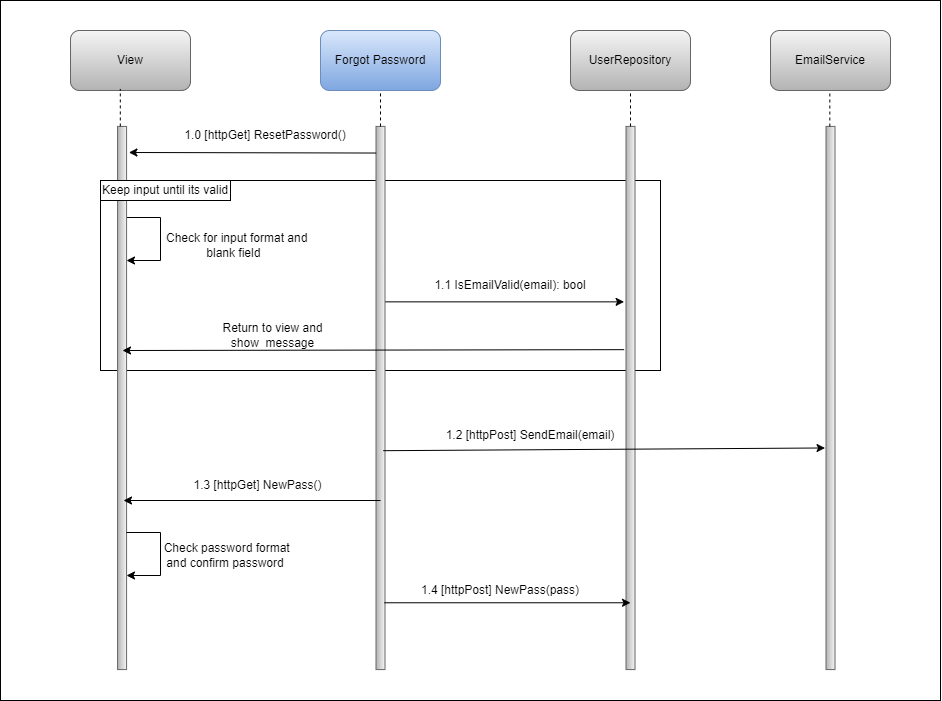

The diagram above was exported from draw.io. Its source (the exported page's mxGraphModel, read from the mxfile embedded in the PNG):
<mxGraphModel dx="1500" dy="796" grid="1" gridSize="10" guides="1" tooltips="1" connect="1" arrows="1" fold="1" page="1" pageScale="1" pageWidth="827" pageHeight="1169" math="0" shadow="0">
  <root>
    <mxCell id="0" />
    <mxCell id="1" parent="0" />
    <mxCell id="9UlqJ8UVVhL2JrB7Y3yf-1" value="" style="rounded=0;whiteSpace=wrap;html=1;movable=0;resizable=0;rotatable=0;deletable=0;editable=0;locked=1;connectable=0;" parent="1" vertex="1">
      <mxGeometry x="40" y="10" width="940" height="700" as="geometry" />
    </mxCell>
    <mxCell id="9UlqJ8UVVhL2JrB7Y3yf-2" value="View" style="rounded=1;whiteSpace=wrap;html=1;fillColor=#f5f5f5;gradientColor=#b3b3b3;strokeColor=#666666;movable=0;resizable=0;rotatable=0;deletable=0;editable=0;locked=1;connectable=0;" parent="1" vertex="1">
      <mxGeometry x="110" y="40" width="120" height="60" as="geometry" />
    </mxCell>
    <mxCell id="9UlqJ8UVVhL2JrB7Y3yf-3" value="" style="rounded=0;whiteSpace=wrap;html=1;movable=0;resizable=0;rotatable=0;deletable=0;editable=0;locked=1;connectable=0;" parent="1" vertex="1">
      <mxGeometry x="140" y="190" width="560" height="190" as="geometry" />
    </mxCell>
    <mxCell id="9UlqJ8UVVhL2JrB7Y3yf-4" value="Forgot Password" style="rounded=1;whiteSpace=wrap;html=1;fillColor=#dae8fc;strokeColor=#6c8ebf;gradientColor=#7ea6e0;movable=0;resizable=0;rotatable=0;deletable=0;editable=0;locked=1;connectable=0;" parent="1" vertex="1">
      <mxGeometry x="360" y="40" width="120" height="60" as="geometry" />
    </mxCell>
    <mxCell id="9UlqJ8UVVhL2JrB7Y3yf-5" value="" style="endArrow=classic;html=1;rounded=0;movable=0;resizable=0;rotatable=0;deletable=0;editable=0;locked=1;connectable=0;" parent="1" edge="1">
      <mxGeometry width="50" height="50" relative="1" as="geometry">
        <mxPoint x="166" y="227" as="sourcePoint" />
        <mxPoint x="166" y="270" as="targetPoint" />
        <Array as="points">
          <mxPoint x="200" y="227" />
          <mxPoint x="200" y="270" />
        </Array>
      </mxGeometry>
    </mxCell>
    <mxCell id="9UlqJ8UVVhL2JrB7Y3yf-6" value="UserRepository" style="rounded=1;whiteSpace=wrap;html=1;fillColor=#f5f5f5;gradientColor=#b3b3b3;strokeColor=#666666;movable=0;resizable=0;rotatable=0;deletable=0;editable=0;locked=1;connectable=0;" parent="1" vertex="1">
      <mxGeometry x="610" y="40" width="120" height="60" as="geometry" />
    </mxCell>
    <mxCell id="9UlqJ8UVVhL2JrB7Y3yf-7" value="&amp;nbsp;Check for input format and blank field&amp;nbsp;" style="text;html=1;align=center;verticalAlign=middle;whiteSpace=wrap;rounded=0;movable=0;resizable=0;rotatable=0;deletable=0;editable=0;locked=1;connectable=0;" parent="1" vertex="1">
      <mxGeometry x="200" y="240" width="150" height="30" as="geometry" />
    </mxCell>
    <mxCell id="9UlqJ8UVVhL2JrB7Y3yf-8" value="1.0 [httpGet] ResetPassword()" style="text;html=1;align=center;verticalAlign=middle;whiteSpace=wrap;rounded=0;movable=0;resizable=0;rotatable=0;deletable=0;editable=0;locked=1;connectable=0;" parent="1" vertex="1">
      <mxGeometry x="220" y="130" width="170" height="30" as="geometry" />
    </mxCell>
    <mxCell id="9UlqJ8UVVhL2JrB7Y3yf-9" value="" style="endArrow=classic;html=1;rounded=0;entryX=0.323;entryY=1.211;entryDx=0;entryDy=0;entryPerimeter=0;exitX=0.323;exitY=0.1;exitDx=0;exitDy=0;exitPerimeter=0;movable=0;resizable=0;rotatable=0;deletable=0;editable=0;locked=1;connectable=0;" parent="1" source="9UlqJ8UVVhL2JrB7Y3yf-13" target="9UlqJ8UVVhL2JrB7Y3yf-14" edge="1">
      <mxGeometry width="50" height="50" relative="1" as="geometry">
        <mxPoint x="430" y="310" as="sourcePoint" />
        <mxPoint x="480" y="260" as="targetPoint" />
      </mxGeometry>
    </mxCell>
    <mxCell id="9UlqJ8UVVhL2JrB7Y3yf-10" value="1.1 IsEmailValid(email): bool" style="text;html=1;align=center;verticalAlign=middle;whiteSpace=wrap;rounded=0;movable=0;resizable=0;rotatable=0;deletable=0;editable=0;locked=1;connectable=0;" parent="1" vertex="1">
      <mxGeometry x="470" y="280" width="160" height="30" as="geometry" />
    </mxCell>
    <mxCell id="9UlqJ8UVVhL2JrB7Y3yf-11" value="Return to view and show&amp;nbsp; message" style="text;html=1;align=center;verticalAlign=middle;whiteSpace=wrap;rounded=0;movable=0;resizable=0;rotatable=0;deletable=0;editable=0;locked=1;connectable=0;" parent="1" vertex="1">
      <mxGeometry x="245" y="330" width="135" height="30" as="geometry" />
    </mxCell>
    <mxCell id="9UlqJ8UVVhL2JrB7Y3yf-12" value="" style="rounded=0;whiteSpace=wrap;html=1;rotation=90;fillColor=#f5f5f5;gradientColor=#b3b3b3;strokeColor=#666666;movable=0;resizable=0;rotatable=0;deletable=0;editable=0;locked=1;connectable=0;" parent="1" vertex="1">
      <mxGeometry x="-110.00000000000001" y="403" width="543.16" height="9" as="geometry" />
    </mxCell>
    <mxCell id="9UlqJ8UVVhL2JrB7Y3yf-13" value="" style="rounded=0;whiteSpace=wrap;html=1;rotation=90;fillColor=#f5f5f5;gradientColor=#b3b3b3;strokeColor=#666666;movable=0;resizable=0;rotatable=0;deletable=0;editable=0;locked=1;connectable=0;" parent="1" vertex="1">
      <mxGeometry x="148.42" y="403" width="543.16" height="9" as="geometry" />
    </mxCell>
    <mxCell id="9UlqJ8UVVhL2JrB7Y3yf-14" value="" style="rounded=0;whiteSpace=wrap;html=1;rotation=90;fillColor=#f5f5f5;gradientColor=#b3b3b3;strokeColor=#666666;movable=0;resizable=0;rotatable=0;deletable=0;editable=0;locked=1;connectable=0;" parent="1" vertex="1">
      <mxGeometry x="398.41999999999996" y="403" width="543.16" height="9" as="geometry" />
    </mxCell>
    <mxCell id="9UlqJ8UVVhL2JrB7Y3yf-15" value="Keep input until its valid" style="rounded=0;whiteSpace=wrap;html=1;movable=0;resizable=0;rotatable=0;deletable=0;editable=0;locked=1;connectable=0;" parent="1" vertex="1">
      <mxGeometry x="140" y="190" width="130" height="20" as="geometry" />
    </mxCell>
    <mxCell id="9UlqJ8UVVhL2JrB7Y3yf-16" value="" style="endArrow=classic;html=1;rounded=0;exitX=0.411;exitY=1.211;exitDx=0;exitDy=0;exitPerimeter=0;movable=0;resizable=0;rotatable=0;deletable=0;editable=0;locked=1;connectable=0;" parent="1" source="9UlqJ8UVVhL2JrB7Y3yf-14" edge="1">
      <mxGeometry width="50" height="50" relative="1" as="geometry">
        <mxPoint x="580" y="380" as="sourcePoint" />
        <mxPoint x="162" y="360" as="targetPoint" />
      </mxGeometry>
    </mxCell>
    <mxCell id="9UlqJ8UVVhL2JrB7Y3yf-17" value="" style="endArrow=classic;html=1;rounded=0;entryX=0.592;entryY=1.107;entryDx=0;entryDy=0;entryPerimeter=0;exitX=0.597;exitY=0.189;exitDx=0;exitDy=0;exitPerimeter=0;movable=0;resizable=0;rotatable=0;deletable=0;editable=0;locked=1;connectable=0;" parent="1" source="9UlqJ8UVVhL2JrB7Y3yf-13" target="iegPDmIeysuG_TCIlj8X-2" edge="1">
      <mxGeometry width="50" height="50" relative="1" as="geometry">
        <mxPoint x="430" y="460" as="sourcePoint" />
        <mxPoint x="530" y="460" as="targetPoint" />
      </mxGeometry>
    </mxCell>
    <mxCell id="9UlqJ8UVVhL2JrB7Y3yf-18" value="1.2 [httpPost] SendEmail(email)" style="text;html=1;align=center;verticalAlign=middle;whiteSpace=wrap;rounded=0;movable=0;resizable=0;rotatable=0;deletable=0;editable=0;locked=1;connectable=0;" parent="1" vertex="1">
      <mxGeometry x="470" y="430" width="200" height="30" as="geometry" />
    </mxCell>
    <mxCell id="9UlqJ8UVVhL2JrB7Y3yf-19" value="" style="endArrow=classic;html=1;rounded=0;entryX=0.824;entryY=0.009;entryDx=0;entryDy=0;entryPerimeter=0;movable=0;resizable=0;rotatable=0;deletable=0;editable=0;locked=1;connectable=0;" parent="1" edge="1">
      <mxGeometry width="50" height="50" relative="1" as="geometry">
        <mxPoint x="420" y="510" as="sourcePoint" />
        <mxPoint x="162.99900000000002" y="510.00383999999985" as="targetPoint" />
      </mxGeometry>
    </mxCell>
    <mxCell id="9UlqJ8UVVhL2JrB7Y3yf-20" value="" style="endArrow=none;dashed=1;html=1;rounded=0;exitX=0;exitY=0.698;exitDx=0;exitDy=0;entryX=0.415;entryY=0.974;entryDx=0;entryDy=0;entryPerimeter=0;exitPerimeter=0;movable=0;resizable=0;rotatable=0;deletable=0;editable=0;locked=1;connectable=0;" parent="1" source="9UlqJ8UVVhL2JrB7Y3yf-12" target="9UlqJ8UVVhL2JrB7Y3yf-2" edge="1">
      <mxGeometry width="50" height="50" relative="1" as="geometry">
        <mxPoint x="90" y="280" as="sourcePoint" />
        <mxPoint x="140" y="230" as="targetPoint" />
      </mxGeometry>
    </mxCell>
    <mxCell id="9UlqJ8UVVhL2JrB7Y3yf-21" value="" style="endArrow=none;dashed=1;html=1;rounded=0;movable=0;resizable=0;rotatable=0;deletable=0;editable=0;locked=1;connectable=0;" parent="1" source="9UlqJ8UVVhL2JrB7Y3yf-13" edge="1">
      <mxGeometry width="50" height="50" relative="1" as="geometry">
        <mxPoint x="370" y="150" as="sourcePoint" />
        <mxPoint x="420" y="100" as="targetPoint" />
      </mxGeometry>
    </mxCell>
    <mxCell id="9UlqJ8UVVhL2JrB7Y3yf-22" value="" style="endArrow=none;dashed=1;html=1;rounded=0;exitX=0;exitY=0.5;exitDx=0;exitDy=0;entryX=0.5;entryY=1;entryDx=0;entryDy=0;movable=0;resizable=0;rotatable=0;deletable=0;editable=0;locked=1;connectable=0;" parent="1" source="9UlqJ8UVVhL2JrB7Y3yf-14" target="9UlqJ8UVVhL2JrB7Y3yf-6" edge="1">
      <mxGeometry width="50" height="50" relative="1" as="geometry">
        <mxPoint x="630" y="150" as="sourcePoint" />
        <mxPoint x="680" y="100" as="targetPoint" />
      </mxGeometry>
    </mxCell>
    <mxCell id="9UlqJ8UVVhL2JrB7Y3yf-23" value="" style="endArrow=classic;html=1;rounded=0;exitX=0.049;exitY=0.989;exitDx=0;exitDy=0;exitPerimeter=0;entryX=0.048;entryY=-0.258;entryDx=0;entryDy=0;entryPerimeter=0;movable=0;resizable=0;rotatable=0;deletable=0;editable=0;locked=1;connectable=0;" parent="1" source="9UlqJ8UVVhL2JrB7Y3yf-13" target="9UlqJ8UVVhL2JrB7Y3yf-12" edge="1">
      <mxGeometry width="50" height="50" relative="1" as="geometry">
        <mxPoint x="390" y="340" as="sourcePoint" />
        <mxPoint x="440" y="290" as="targetPoint" />
      </mxGeometry>
    </mxCell>
    <mxCell id="9UlqJ8UVVhL2JrB7Y3yf-24" value="1.3 [httpGet] NewPass()" style="text;html=1;align=center;verticalAlign=middle;whiteSpace=wrap;rounded=0;movable=0;resizable=0;rotatable=0;deletable=0;editable=0;locked=1;connectable=0;" parent="1" vertex="1">
      <mxGeometry x="230" y="480" width="135" height="30" as="geometry" />
    </mxCell>
    <mxCell id="iegPDmIeysuG_TCIlj8X-1" value="EmailService" style="rounded=1;whiteSpace=wrap;html=1;fillColor=#f5f5f5;gradientColor=#b3b3b3;strokeColor=#666666;movable=0;resizable=0;rotatable=0;deletable=0;editable=0;locked=1;connectable=0;" parent="1" vertex="1">
      <mxGeometry x="810" y="40" width="120" height="60" as="geometry" />
    </mxCell>
    <mxCell id="iegPDmIeysuG_TCIlj8X-2" value="" style="rounded=0;whiteSpace=wrap;html=1;rotation=90;fillColor=#f5f5f5;gradientColor=#b3b3b3;strokeColor=#666666;movable=0;resizable=0;rotatable=0;deletable=0;editable=0;locked=1;connectable=0;" parent="1" vertex="1">
      <mxGeometry x="598.42" y="403" width="543.16" height="9" as="geometry" />
    </mxCell>
    <mxCell id="iegPDmIeysuG_TCIlj8X-3" value="" style="endArrow=none;dashed=1;html=1;rounded=0;exitX=0;exitY=0.5;exitDx=0;exitDy=0;entryX=0.5;entryY=1;entryDx=0;entryDy=0;movable=0;resizable=0;rotatable=0;deletable=0;editable=0;locked=1;connectable=0;" parent="1" edge="1">
      <mxGeometry width="50" height="50" relative="1" as="geometry">
        <mxPoint x="869.33" y="136" as="sourcePoint" />
        <mxPoint x="869.33" y="100" as="targetPoint" />
      </mxGeometry>
    </mxCell>
    <mxCell id="iegPDmIeysuG_TCIlj8X-7" value="" style="endArrow=classic;html=1;rounded=0;movable=0;resizable=0;rotatable=0;deletable=0;editable=0;locked=1;connectable=0;" parent="1" edge="1">
      <mxGeometry width="50" height="50" relative="1" as="geometry">
        <mxPoint x="166" y="542" as="sourcePoint" />
        <mxPoint x="166" y="585" as="targetPoint" />
        <Array as="points">
          <mxPoint x="200" y="542" />
          <mxPoint x="200" y="585" />
        </Array>
      </mxGeometry>
    </mxCell>
    <mxCell id="iegPDmIeysuG_TCIlj8X-8" value="&amp;nbsp;Check password format and confirm password" style="text;html=1;align=center;verticalAlign=middle;whiteSpace=wrap;rounded=0;movable=0;resizable=0;rotatable=0;deletable=0;editable=0;locked=1;connectable=0;" parent="1" vertex="1">
      <mxGeometry x="190" y="550" width="150" height="30" as="geometry" />
    </mxCell>
    <mxCell id="iegPDmIeysuG_TCIlj8X-9" value="" style="endArrow=classic;html=1;rounded=0;exitX=0.877;exitY=0.056;exitDx=0;exitDy=0;exitPerimeter=0;entryX=0.877;entryY=0.5;entryDx=0;entryDy=0;entryPerimeter=0;movable=0;resizable=0;rotatable=0;deletable=0;editable=0;locked=1;connectable=0;" parent="1" source="9UlqJ8UVVhL2JrB7Y3yf-13" target="9UlqJ8UVVhL2JrB7Y3yf-14" edge="1">
      <mxGeometry width="50" height="50" relative="1" as="geometry">
        <mxPoint x="420" y="420" as="sourcePoint" />
        <mxPoint x="470" y="370" as="targetPoint" />
      </mxGeometry>
    </mxCell>
    <mxCell id="iegPDmIeysuG_TCIlj8X-10" value="1.4 [httpPost] NewPass(pass)" style="text;html=1;align=center;verticalAlign=middle;whiteSpace=wrap;rounded=0;movable=0;resizable=0;rotatable=0;deletable=0;editable=0;locked=1;connectable=0;" parent="1" vertex="1">
      <mxGeometry x="440" y="585" width="200" height="30" as="geometry" />
    </mxCell>
  </root>
</mxGraphModel>